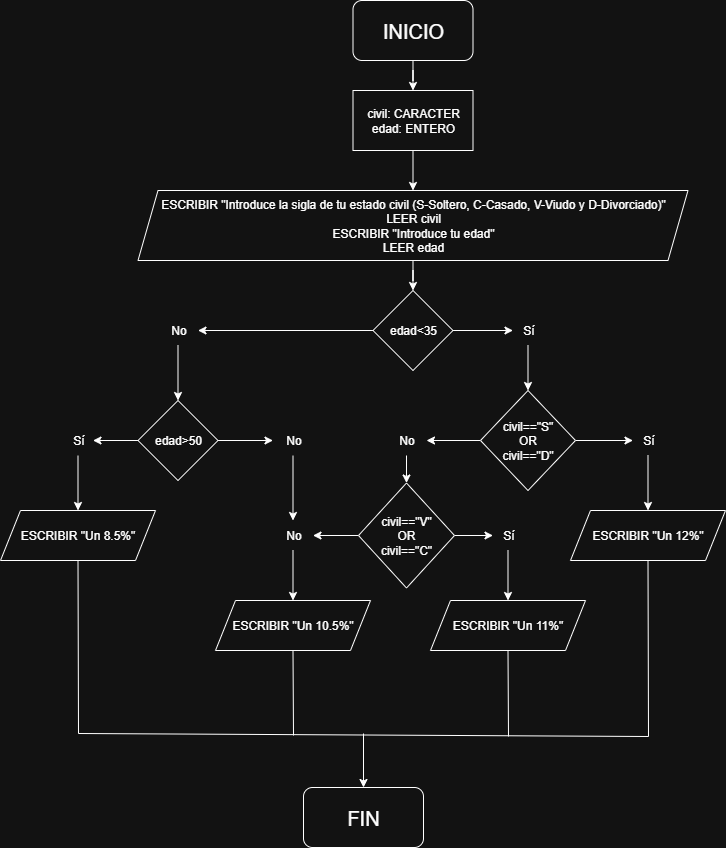

The diagram above was exported from draw.io. Its source (the exported page's mxGraphModel, read from the mxfile embedded in the PNG):
<mxGraphModel dx="872" dy="537" grid="0" gridSize="10" guides="1" tooltips="1" connect="1" arrows="1" fold="1" page="1" pageScale="1" pageWidth="827" pageHeight="1169" math="0" shadow="0">
  <root>
    <mxCell id="0" />
    <mxCell id="1" parent="0" />
    <mxCell id="jKbuDtUybn1ZIJ7Iau97-12" value="" style="edgeStyle=orthogonalEdgeStyle;rounded=0;orthogonalLoop=1;jettySize=auto;html=1;" parent="1" source="jKbuDtUybn1ZIJ7Iau97-1" target="jKbuDtUybn1ZIJ7Iau97-11" edge="1">
      <mxGeometry relative="1" as="geometry" />
    </mxCell>
    <mxCell id="jKbuDtUybn1ZIJ7Iau97-1" value="civil: CARACTER&lt;div&gt;edad: ENTERO&lt;/div&gt;" style="rounded=0;whiteSpace=wrap;html=1;" parent="1" vertex="1">
      <mxGeometry x="403.5" y="100" width="120" height="60" as="geometry" />
    </mxCell>
    <mxCell id="jKbuDtUybn1ZIJ7Iau97-3" value="" style="edgeStyle=orthogonalEdgeStyle;rounded=0;orthogonalLoop=1;jettySize=auto;html=1;" parent="1" source="jKbuDtUybn1ZIJ7Iau97-2" target="jKbuDtUybn1ZIJ7Iau97-1" edge="1">
      <mxGeometry relative="1" as="geometry" />
    </mxCell>
    <mxCell id="jKbuDtUybn1ZIJ7Iau97-2" value="&lt;font style=&quot;font-size: 20px;&quot;&gt;INICIO&lt;/font&gt;" style="rounded=1;whiteSpace=wrap;html=1;" parent="1" vertex="1">
      <mxGeometry x="403.5" y="10" width="120" height="60" as="geometry" />
    </mxCell>
    <mxCell id="jKbuDtUybn1ZIJ7Iau97-14" value="" style="edgeStyle=orthogonalEdgeStyle;rounded=0;orthogonalLoop=1;jettySize=auto;html=1;" parent="1" source="jKbuDtUybn1ZIJ7Iau97-11" target="jKbuDtUybn1ZIJ7Iau97-13" edge="1">
      <mxGeometry relative="1" as="geometry" />
    </mxCell>
    <mxCell id="jKbuDtUybn1ZIJ7Iau97-11" value="ESCRIBIR &quot;Introduce la sigla de tu estado civil&amp;nbsp;&lt;span style=&quot;background-color: transparent;&quot;&gt;(S-Soltero, C-Casado, V-Viudo y D-&lt;/span&gt;&lt;span style=&quot;background-color: transparent;&quot;&gt;Divorciado)&lt;/span&gt;&quot;&lt;div&gt;LEER civil&lt;/div&gt;&lt;div&gt;ESCRIBIR &quot;Introduce tu edad&quot;&lt;/div&gt;&lt;div&gt;LEER edad&lt;/div&gt;" style="shape=parallelogram;perimeter=parallelogramPerimeter;whiteSpace=wrap;html=1;fixedSize=1;" parent="1" vertex="1">
      <mxGeometry x="188.5" y="200" width="550" height="70" as="geometry" />
    </mxCell>
    <mxCell id="jKbuDtUybn1ZIJ7Iau97-17" value="" style="edgeStyle=orthogonalEdgeStyle;rounded=0;orthogonalLoop=1;jettySize=auto;html=1;" parent="1" source="jKbuDtUybn1ZIJ7Iau97-13" target="jKbuDtUybn1ZIJ7Iau97-15" edge="1">
      <mxGeometry relative="1" as="geometry" />
    </mxCell>
    <mxCell id="jKbuDtUybn1ZIJ7Iau97-18" value="" style="edgeStyle=orthogonalEdgeStyle;rounded=0;orthogonalLoop=1;jettySize=auto;html=1;" parent="1" source="jKbuDtUybn1ZIJ7Iau97-13" target="jKbuDtUybn1ZIJ7Iau97-16" edge="1">
      <mxGeometry relative="1" as="geometry" />
    </mxCell>
    <mxCell id="jKbuDtUybn1ZIJ7Iau97-13" value="edad&amp;lt;35" style="rhombus;whiteSpace=wrap;html=1;" parent="1" vertex="1">
      <mxGeometry x="423.5" y="300" width="80" height="80" as="geometry" />
    </mxCell>
    <mxCell id="jKbuDtUybn1ZIJ7Iau97-20" value="" style="edgeStyle=orthogonalEdgeStyle;rounded=0;orthogonalLoop=1;jettySize=auto;html=1;" parent="1" source="jKbuDtUybn1ZIJ7Iau97-15" target="jKbuDtUybn1ZIJ7Iau97-19" edge="1">
      <mxGeometry relative="1" as="geometry" />
    </mxCell>
    <mxCell id="jKbuDtUybn1ZIJ7Iau97-15" value="Sí" style="text;html=1;align=center;verticalAlign=middle;resizable=0;points=[];autosize=1;strokeColor=none;fillColor=none;" parent="1" vertex="1">
      <mxGeometry x="563.5" y="325" width="30" height="30" as="geometry" />
    </mxCell>
    <mxCell id="jKbuDtUybn1ZIJ7Iau97-36" value="" style="edgeStyle=orthogonalEdgeStyle;rounded=0;orthogonalLoop=1;jettySize=auto;html=1;" parent="1" source="jKbuDtUybn1ZIJ7Iau97-16" target="jKbuDtUybn1ZIJ7Iau97-35" edge="1">
      <mxGeometry relative="1" as="geometry" />
    </mxCell>
    <mxCell id="jKbuDtUybn1ZIJ7Iau97-16" value="No" style="text;html=1;align=center;verticalAlign=middle;resizable=0;points=[];autosize=1;strokeColor=none;fillColor=none;" parent="1" vertex="1">
      <mxGeometry x="208.5" y="325" width="40" height="30" as="geometry" />
    </mxCell>
    <mxCell id="jKbuDtUybn1ZIJ7Iau97-22" value="" style="edgeStyle=orthogonalEdgeStyle;rounded=0;orthogonalLoop=1;jettySize=auto;html=1;" parent="1" source="jKbuDtUybn1ZIJ7Iau97-19" target="jKbuDtUybn1ZIJ7Iau97-21" edge="1">
      <mxGeometry relative="1" as="geometry" />
    </mxCell>
    <mxCell id="jKbuDtUybn1ZIJ7Iau97-26" value="" style="edgeStyle=orthogonalEdgeStyle;rounded=0;orthogonalLoop=1;jettySize=auto;html=1;" parent="1" source="jKbuDtUybn1ZIJ7Iau97-19" target="jKbuDtUybn1ZIJ7Iau97-25" edge="1">
      <mxGeometry relative="1" as="geometry" />
    </mxCell>
    <mxCell id="jKbuDtUybn1ZIJ7Iau97-19" value="civil==&quot;S&quot;&lt;div&gt;OR&lt;/div&gt;&lt;div&gt;civil==&quot;D&quot;&lt;/div&gt;" style="rhombus;whiteSpace=wrap;html=1;" parent="1" vertex="1">
      <mxGeometry x="531" y="400" width="95" height="100" as="geometry" />
    </mxCell>
    <mxCell id="jKbuDtUybn1ZIJ7Iau97-24" value="" style="edgeStyle=orthogonalEdgeStyle;rounded=0;orthogonalLoop=1;jettySize=auto;html=1;" parent="1" source="jKbuDtUybn1ZIJ7Iau97-21" target="jKbuDtUybn1ZIJ7Iau97-23" edge="1">
      <mxGeometry relative="1" as="geometry" />
    </mxCell>
    <mxCell id="jKbuDtUybn1ZIJ7Iau97-21" value="Sí" style="text;html=1;align=center;verticalAlign=middle;resizable=0;points=[];autosize=1;strokeColor=none;fillColor=none;" parent="1" vertex="1">
      <mxGeometry x="683.5" y="435" width="30" height="30" as="geometry" />
    </mxCell>
    <mxCell id="jKbuDtUybn1ZIJ7Iau97-23" value="ESCRIBIR &quot;Un 12%&quot;" style="shape=parallelogram;perimeter=parallelogramPerimeter;whiteSpace=wrap;html=1;fixedSize=1;" parent="1" vertex="1">
      <mxGeometry x="621" y="520" width="155" height="50" as="geometry" />
    </mxCell>
    <mxCell id="jKbuDtUybn1ZIJ7Iau97-28" value="" style="edgeStyle=orthogonalEdgeStyle;rounded=0;orthogonalLoop=1;jettySize=auto;html=1;" parent="1" source="jKbuDtUybn1ZIJ7Iau97-25" target="jKbuDtUybn1ZIJ7Iau97-27" edge="1">
      <mxGeometry relative="1" as="geometry" />
    </mxCell>
    <mxCell id="jKbuDtUybn1ZIJ7Iau97-25" value="No" style="text;html=1;align=center;verticalAlign=middle;resizable=0;points=[];autosize=1;strokeColor=none;fillColor=none;" parent="1" vertex="1">
      <mxGeometry x="437" y="435" width="40" height="30" as="geometry" />
    </mxCell>
    <mxCell id="jKbuDtUybn1ZIJ7Iau97-30" value="" style="edgeStyle=orthogonalEdgeStyle;rounded=0;orthogonalLoop=1;jettySize=auto;html=1;" parent="1" source="jKbuDtUybn1ZIJ7Iau97-27" target="jKbuDtUybn1ZIJ7Iau97-29" edge="1">
      <mxGeometry relative="1" as="geometry" />
    </mxCell>
    <mxCell id="jKbuDtUybn1ZIJ7Iau97-34" value="" style="edgeStyle=orthogonalEdgeStyle;rounded=0;orthogonalLoop=1;jettySize=auto;html=1;" parent="1" source="jKbuDtUybn1ZIJ7Iau97-27" target="jKbuDtUybn1ZIJ7Iau97-33" edge="1">
      <mxGeometry relative="1" as="geometry" />
    </mxCell>
    <mxCell id="jKbuDtUybn1ZIJ7Iau97-27" value="civil==&quot;V&quot;&lt;div&gt;OR&lt;/div&gt;&lt;div&gt;civil==&quot;C&quot;&lt;/div&gt;" style="rhombus;whiteSpace=wrap;html=1;" parent="1" vertex="1">
      <mxGeometry x="409" y="492.5" width="96" height="105" as="geometry" />
    </mxCell>
    <mxCell id="jKbuDtUybn1ZIJ7Iau97-32" value="" style="edgeStyle=orthogonalEdgeStyle;rounded=0;orthogonalLoop=1;jettySize=auto;html=1;" parent="1" source="jKbuDtUybn1ZIJ7Iau97-29" target="jKbuDtUybn1ZIJ7Iau97-31" edge="1">
      <mxGeometry relative="1" as="geometry" />
    </mxCell>
    <mxCell id="jKbuDtUybn1ZIJ7Iau97-29" value="Sí" style="text;html=1;align=center;verticalAlign=middle;resizable=0;points=[];autosize=1;strokeColor=none;fillColor=none;" parent="1" vertex="1">
      <mxGeometry x="543.5" y="530" width="30" height="30" as="geometry" />
    </mxCell>
    <mxCell id="jKbuDtUybn1ZIJ7Iau97-31" value="ESCRIBIR &quot;Un 11%&quot;" style="shape=parallelogram;perimeter=parallelogramPerimeter;whiteSpace=wrap;html=1;fixedSize=1;" parent="1" vertex="1">
      <mxGeometry x="481" y="610" width="155" height="50" as="geometry" />
    </mxCell>
    <mxCell id="jKbuDtUybn1ZIJ7Iau97-46" value="" style="edgeStyle=orthogonalEdgeStyle;rounded=0;orthogonalLoop=1;jettySize=auto;html=1;" parent="1" source="jKbuDtUybn1ZIJ7Iau97-33" target="jKbuDtUybn1ZIJ7Iau97-45" edge="1">
      <mxGeometry relative="1" as="geometry" />
    </mxCell>
    <mxCell id="jKbuDtUybn1ZIJ7Iau97-33" value="No" style="text;html=1;align=center;verticalAlign=middle;resizable=0;points=[];autosize=1;strokeColor=none;fillColor=none;" parent="1" vertex="1">
      <mxGeometry x="323.5" y="530" width="40" height="30" as="geometry" />
    </mxCell>
    <mxCell id="jKbuDtUybn1ZIJ7Iau97-38" value="" style="edgeStyle=orthogonalEdgeStyle;rounded=0;orthogonalLoop=1;jettySize=auto;html=1;" parent="1" source="jKbuDtUybn1ZIJ7Iau97-35" target="jKbuDtUybn1ZIJ7Iau97-37" edge="1">
      <mxGeometry relative="1" as="geometry" />
    </mxCell>
    <mxCell id="jKbuDtUybn1ZIJ7Iau97-40" value="" style="edgeStyle=orthogonalEdgeStyle;rounded=0;orthogonalLoop=1;jettySize=auto;html=1;" parent="1" source="jKbuDtUybn1ZIJ7Iau97-35" target="jKbuDtUybn1ZIJ7Iau97-39" edge="1">
      <mxGeometry relative="1" as="geometry" />
    </mxCell>
    <mxCell id="jKbuDtUybn1ZIJ7Iau97-35" value="edad&amp;gt;50" style="rhombus;whiteSpace=wrap;html=1;" parent="1" vertex="1">
      <mxGeometry x="188.5" y="410" width="80" height="80" as="geometry" />
    </mxCell>
    <mxCell id="jKbuDtUybn1ZIJ7Iau97-43" value="" style="edgeStyle=orthogonalEdgeStyle;rounded=0;orthogonalLoop=1;jettySize=auto;html=1;" parent="1" source="jKbuDtUybn1ZIJ7Iau97-37" target="jKbuDtUybn1ZIJ7Iau97-33" edge="1">
      <mxGeometry relative="1" as="geometry" />
    </mxCell>
    <mxCell id="jKbuDtUybn1ZIJ7Iau97-37" value="No" style="text;html=1;align=center;verticalAlign=middle;resizable=0;points=[];autosize=1;strokeColor=none;fillColor=none;" parent="1" vertex="1">
      <mxGeometry x="323.5" y="435" width="40" height="30" as="geometry" />
    </mxCell>
    <mxCell id="jKbuDtUybn1ZIJ7Iau97-42" value="" style="edgeStyle=orthogonalEdgeStyle;rounded=0;orthogonalLoop=1;jettySize=auto;html=1;" parent="1" source="jKbuDtUybn1ZIJ7Iau97-39" target="jKbuDtUybn1ZIJ7Iau97-41" edge="1">
      <mxGeometry relative="1" as="geometry" />
    </mxCell>
    <mxCell id="jKbuDtUybn1ZIJ7Iau97-39" value="Sí" style="text;html=1;align=center;verticalAlign=middle;resizable=0;points=[];autosize=1;strokeColor=none;fillColor=none;" parent="1" vertex="1">
      <mxGeometry x="113.5" y="435" width="30" height="30" as="geometry" />
    </mxCell>
    <mxCell id="jKbuDtUybn1ZIJ7Iau97-41" value="ESCRIBIR &quot;Un 8.5%&quot;" style="shape=parallelogram;perimeter=parallelogramPerimeter;whiteSpace=wrap;html=1;fixedSize=1;" parent="1" vertex="1">
      <mxGeometry x="51" y="520" width="155" height="50" as="geometry" />
    </mxCell>
    <mxCell id="jKbuDtUybn1ZIJ7Iau97-45" value="ESCRIBIR &quot;Un 10.5%&quot;" style="shape=parallelogram;perimeter=parallelogramPerimeter;whiteSpace=wrap;html=1;fixedSize=1;" parent="1" vertex="1">
      <mxGeometry x="266" y="610" width="155" height="50" as="geometry" />
    </mxCell>
    <mxCell id="XI29bEC41WvgTFzZjPmF-1" value="&lt;font style=&quot;font-size: 20px;&quot;&gt;FIN&lt;/font&gt;" style="rounded=1;whiteSpace=wrap;html=1;" vertex="1" parent="1">
      <mxGeometry x="354" y="797" width="120" height="60" as="geometry" />
    </mxCell>
    <mxCell id="XI29bEC41WvgTFzZjPmF-6" value="" style="endArrow=none;html=1;rounded=0;entryX=0.5;entryY=1;entryDx=0;entryDy=0;" edge="1" parent="1" target="jKbuDtUybn1ZIJ7Iau97-23">
      <mxGeometry width="50" height="50" relative="1" as="geometry">
        <mxPoint x="699" y="746" as="sourcePoint" />
        <mxPoint x="438" y="746" as="targetPoint" />
      </mxGeometry>
    </mxCell>
    <mxCell id="XI29bEC41WvgTFzZjPmF-7" value="" style="endArrow=none;html=1;rounded=0;entryX=0.5;entryY=1;entryDx=0;entryDy=0;" edge="1" parent="1" target="jKbuDtUybn1ZIJ7Iau97-41">
      <mxGeometry width="50" height="50" relative="1" as="geometry">
        <mxPoint x="129" y="743" as="sourcePoint" />
        <mxPoint x="126" y="599" as="targetPoint" />
      </mxGeometry>
    </mxCell>
    <mxCell id="XI29bEC41WvgTFzZjPmF-8" value="" style="endArrow=none;html=1;rounded=0;" edge="1" parent="1">
      <mxGeometry width="50" height="50" relative="1" as="geometry">
        <mxPoint x="129" y="743" as="sourcePoint" />
        <mxPoint x="699" y="746" as="targetPoint" />
      </mxGeometry>
    </mxCell>
    <mxCell id="XI29bEC41WvgTFzZjPmF-9" value="" style="endArrow=classic;html=1;rounded=0;entryX=0.5;entryY=0;entryDx=0;entryDy=0;" edge="1" parent="1" target="XI29bEC41WvgTFzZjPmF-1">
      <mxGeometry width="50" height="50" relative="1" as="geometry">
        <mxPoint x="414" y="743" as="sourcePoint" />
        <mxPoint x="438" y="746" as="targetPoint" />
      </mxGeometry>
    </mxCell>
    <mxCell id="XI29bEC41WvgTFzZjPmF-10" value="" style="endArrow=none;html=1;rounded=0;entryX=0.5;entryY=1;entryDx=0;entryDy=0;" edge="1" parent="1" target="jKbuDtUybn1ZIJ7Iau97-45">
      <mxGeometry width="50" height="50" relative="1" as="geometry">
        <mxPoint x="344" y="745" as="sourcePoint" />
        <mxPoint x="438" y="746" as="targetPoint" />
      </mxGeometry>
    </mxCell>
    <mxCell id="XI29bEC41WvgTFzZjPmF-11" value="" style="endArrow=none;html=1;rounded=0;entryX=0.5;entryY=1;entryDx=0;entryDy=0;" edge="1" parent="1" target="jKbuDtUybn1ZIJ7Iau97-31">
      <mxGeometry width="50" height="50" relative="1" as="geometry">
        <mxPoint x="559" y="746" as="sourcePoint" />
        <mxPoint x="539" y="694" as="targetPoint" />
      </mxGeometry>
    </mxCell>
  </root>
</mxGraphModel>